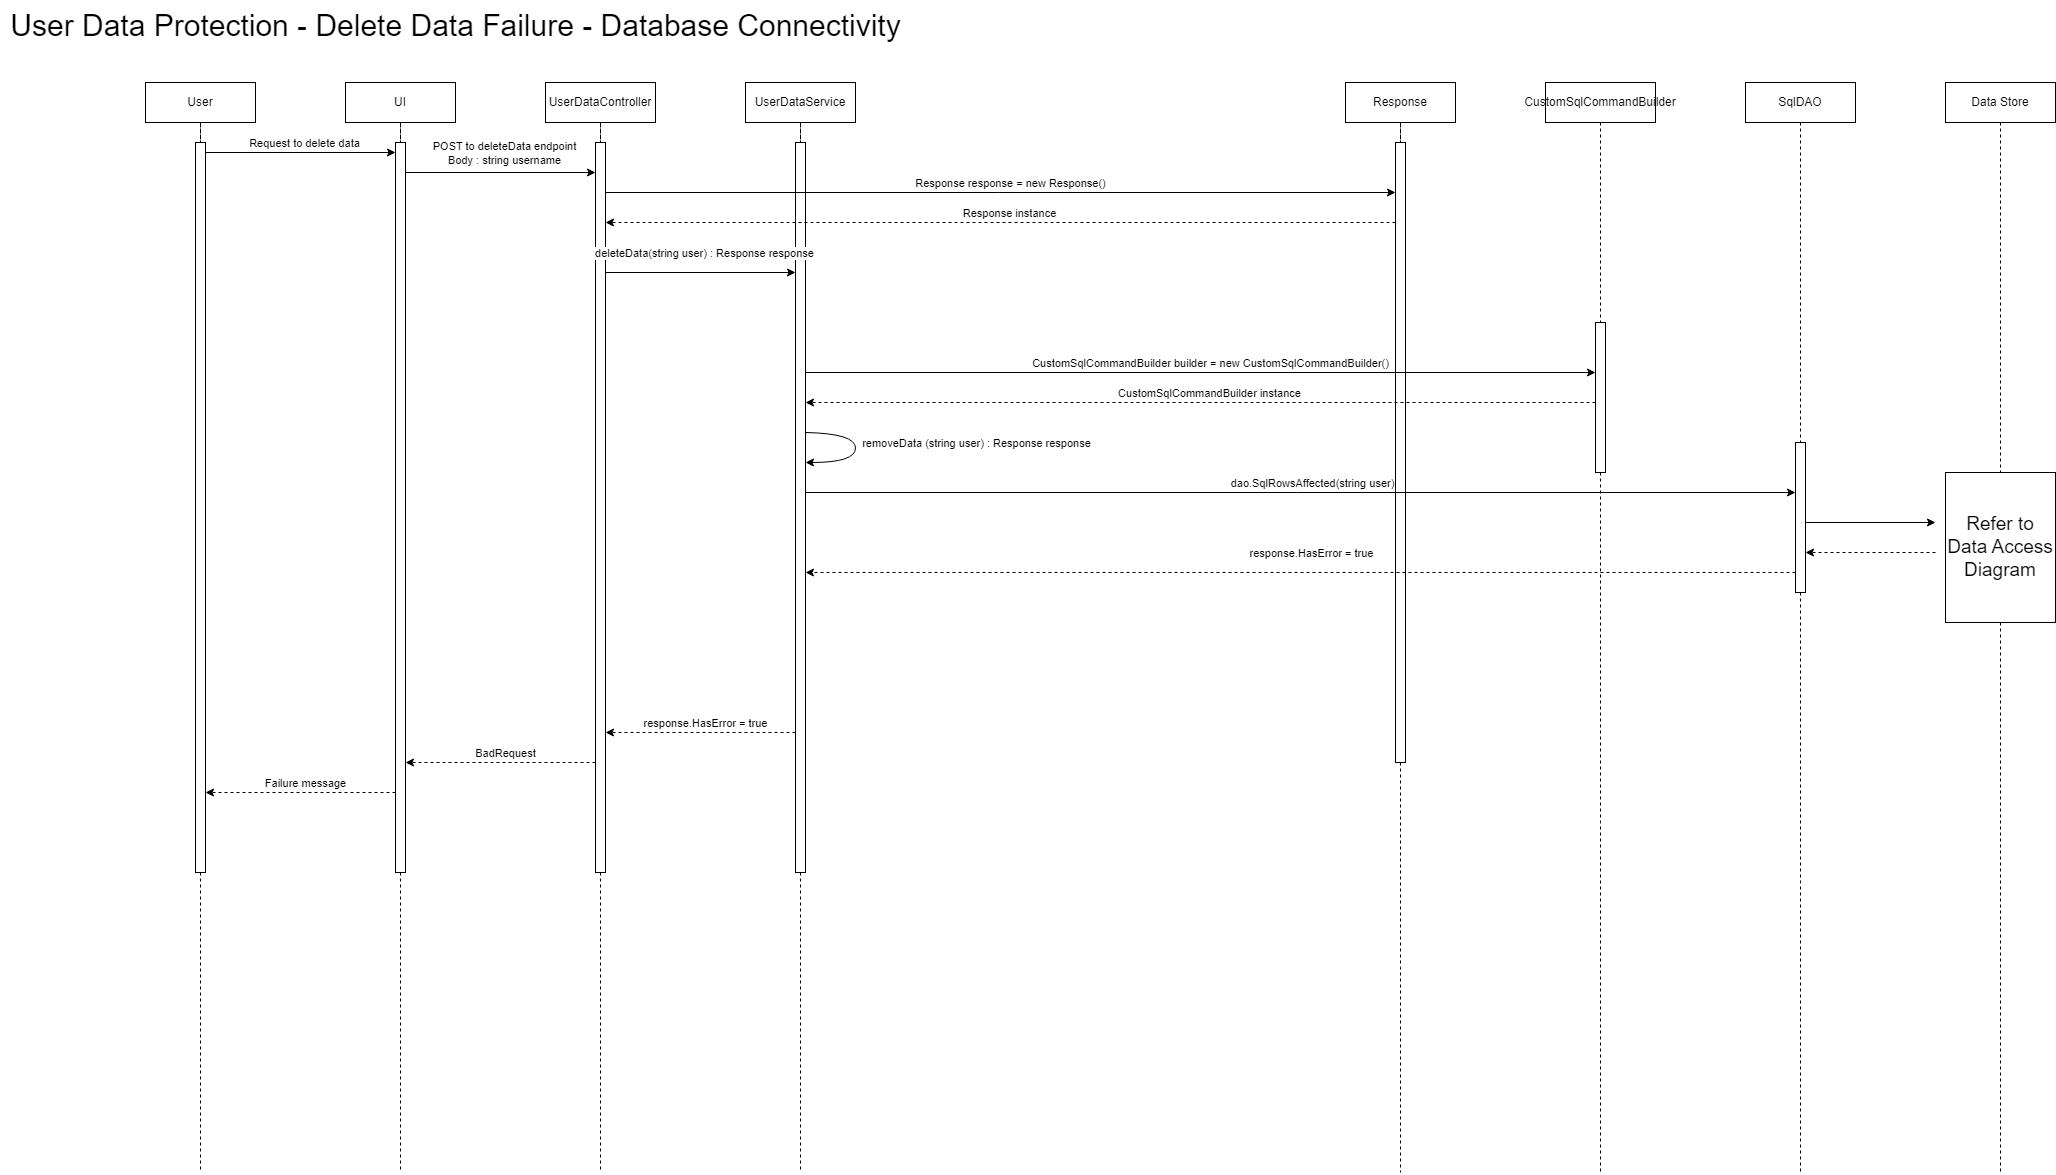

The diagram above was exported from draw.io. Its source (the exported page's mxGraphModel, read from the mxfile embedded in the PNG):
<mxGraphModel dx="2868" dy="2576" grid="1" gridSize="10" guides="1" tooltips="1" connect="1" arrows="1" fold="1" page="1" pageScale="1" pageWidth="850" pageHeight="1100" math="0" shadow="0">
  <root>
    <mxCell id="sc6PPi487GYfCuhH1BZh-0" />
    <mxCell id="sc6PPi487GYfCuhH1BZh-1" parent="sc6PPi487GYfCuhH1BZh-0" />
    <mxCell id="sc6PPi487GYfCuhH1BZh-2" value="" style="rounded=0;whiteSpace=wrap;html=1;" vertex="1" parent="sc6PPi487GYfCuhH1BZh-1">
      <mxGeometry x="2010" y="410" width="10" height="150" as="geometry" />
    </mxCell>
    <mxCell id="sc6PPi487GYfCuhH1BZh-3" value="" style="rounded=0;whiteSpace=wrap;html=1;" vertex="1" parent="sc6PPi487GYfCuhH1BZh-1">
      <mxGeometry x="1810" y="290" width="10" height="150" as="geometry" />
    </mxCell>
    <mxCell id="sc6PPi487GYfCuhH1BZh-4" value="" style="rounded=0;whiteSpace=wrap;html=1;" vertex="1" parent="sc6PPi487GYfCuhH1BZh-1">
      <mxGeometry x="1610" y="110" width="10" height="620" as="geometry" />
    </mxCell>
    <mxCell id="sc6PPi487GYfCuhH1BZh-6" value="" style="rounded=0;whiteSpace=wrap;html=1;" vertex="1" parent="sc6PPi487GYfCuhH1BZh-1">
      <mxGeometry x="1010" y="110" width="10" height="730" as="geometry" />
    </mxCell>
    <mxCell id="sc6PPi487GYfCuhH1BZh-7" value="" style="rounded=0;whiteSpace=wrap;html=1;" vertex="1" parent="sc6PPi487GYfCuhH1BZh-1">
      <mxGeometry x="810" y="110" width="10" height="730" as="geometry" />
    </mxCell>
    <mxCell id="sc6PPi487GYfCuhH1BZh-8" value="" style="rounded=0;whiteSpace=wrap;html=1;" vertex="1" parent="sc6PPi487GYfCuhH1BZh-1">
      <mxGeometry x="610" y="110" width="10" height="730" as="geometry" />
    </mxCell>
    <mxCell id="sc6PPi487GYfCuhH1BZh-9" value="" style="rounded=0;whiteSpace=wrap;html=1;" vertex="1" parent="sc6PPi487GYfCuhH1BZh-1">
      <mxGeometry x="410" y="110" width="10" height="730" as="geometry" />
    </mxCell>
    <mxCell id="sc6PPi487GYfCuhH1BZh-10" style="edgeStyle=orthogonalEdgeStyle;rounded=0;orthogonalLoop=1;jettySize=auto;html=1;dashed=1;endArrow=none;endFill=0;" edge="1" parent="sc6PPi487GYfCuhH1BZh-1" source="sc6PPi487GYfCuhH1BZh-9">
      <mxGeometry relative="1" as="geometry">
        <mxPoint x="415" y="1140" as="targetPoint" />
      </mxGeometry>
    </mxCell>
    <mxCell id="sc6PPi487GYfCuhH1BZh-11" value="User" style="rounded=0;whiteSpace=wrap;html=1;" vertex="1" parent="sc6PPi487GYfCuhH1BZh-1">
      <mxGeometry x="360" y="50" width="110" height="40" as="geometry" />
    </mxCell>
    <mxCell id="sc6PPi487GYfCuhH1BZh-12" style="edgeStyle=orthogonalEdgeStyle;rounded=0;orthogonalLoop=1;jettySize=auto;html=1;dashed=1;endArrow=none;endFill=0;" edge="1" parent="sc6PPi487GYfCuhH1BZh-1" source="sc6PPi487GYfCuhH1BZh-8">
      <mxGeometry relative="1" as="geometry">
        <mxPoint x="615" y="1140" as="targetPoint" />
      </mxGeometry>
    </mxCell>
    <mxCell id="sc6PPi487GYfCuhH1BZh-13" value="UI" style="rounded=0;whiteSpace=wrap;html=1;" vertex="1" parent="sc6PPi487GYfCuhH1BZh-1">
      <mxGeometry x="560" y="50" width="110" height="40" as="geometry" />
    </mxCell>
    <mxCell id="sc6PPi487GYfCuhH1BZh-14" value="UserDataController" style="rounded=0;whiteSpace=wrap;html=1;" vertex="1" parent="sc6PPi487GYfCuhH1BZh-1">
      <mxGeometry x="760" y="50" width="110" height="40" as="geometry" />
    </mxCell>
    <mxCell id="sc6PPi487GYfCuhH1BZh-15" value="UserDataService" style="rounded=0;whiteSpace=wrap;html=1;" vertex="1" parent="sc6PPi487GYfCuhH1BZh-1">
      <mxGeometry x="960" y="50" width="110" height="40" as="geometry" />
    </mxCell>
    <mxCell id="sc6PPi487GYfCuhH1BZh-16" style="edgeStyle=orthogonalEdgeStyle;rounded=0;orthogonalLoop=1;jettySize=auto;html=1;dashed=1;endArrow=none;endFill=0;" edge="1" parent="sc6PPi487GYfCuhH1BZh-1" source="sc6PPi487GYfCuhH1BZh-6">
      <mxGeometry relative="1" as="geometry">
        <mxPoint x="1015" y="1140" as="targetPoint" />
      </mxGeometry>
    </mxCell>
    <mxCell id="sc6PPi487GYfCuhH1BZh-17" style="edgeStyle=orthogonalEdgeStyle;rounded=0;orthogonalLoop=1;jettySize=auto;html=1;dashed=1;endArrow=none;endFill=0;" edge="1" parent="sc6PPi487GYfCuhH1BZh-1" source="sc6PPi487GYfCuhH1BZh-7">
      <mxGeometry relative="1" as="geometry">
        <mxPoint x="815" y="1140" as="targetPoint" />
      </mxGeometry>
    </mxCell>
    <mxCell id="sc6PPi487GYfCuhH1BZh-20" value="Response" style="rounded=0;whiteSpace=wrap;html=1;" vertex="1" parent="sc6PPi487GYfCuhH1BZh-1">
      <mxGeometry x="1560" y="50" width="110" height="40" as="geometry" />
    </mxCell>
    <mxCell id="sc6PPi487GYfCuhH1BZh-21" value="CustomSqlCommandBuilder" style="rounded=0;whiteSpace=wrap;html=1;" vertex="1" parent="sc6PPi487GYfCuhH1BZh-1">
      <mxGeometry x="1760" y="50" width="110" height="40" as="geometry" />
    </mxCell>
    <mxCell id="sc6PPi487GYfCuhH1BZh-22" style="edgeStyle=orthogonalEdgeStyle;rounded=0;orthogonalLoop=1;jettySize=auto;html=1;dashed=1;endArrow=none;endFill=0;" edge="1" parent="sc6PPi487GYfCuhH1BZh-1" source="sc6PPi487GYfCuhH1BZh-3">
      <mxGeometry relative="1" as="geometry">
        <mxPoint x="1815" y="1140" as="targetPoint" />
      </mxGeometry>
    </mxCell>
    <mxCell id="sc6PPi487GYfCuhH1BZh-23" style="edgeStyle=orthogonalEdgeStyle;rounded=0;orthogonalLoop=1;jettySize=auto;html=1;dashed=1;endArrow=none;endFill=0;" edge="1" parent="sc6PPi487GYfCuhH1BZh-1" source="sc6PPi487GYfCuhH1BZh-4">
      <mxGeometry relative="1" as="geometry">
        <mxPoint x="1615" y="1140" as="targetPoint" />
      </mxGeometry>
    </mxCell>
    <mxCell id="sc6PPi487GYfCuhH1BZh-24" value="SqlDAO" style="rounded=0;whiteSpace=wrap;html=1;" vertex="1" parent="sc6PPi487GYfCuhH1BZh-1">
      <mxGeometry x="1960" y="50" width="110" height="40" as="geometry" />
    </mxCell>
    <mxCell id="sc6PPi487GYfCuhH1BZh-25" style="edgeStyle=orthogonalEdgeStyle;rounded=0;orthogonalLoop=1;jettySize=auto;html=1;dashed=1;endArrow=none;endFill=0;" edge="1" parent="sc6PPi487GYfCuhH1BZh-1" source="sc6PPi487GYfCuhH1BZh-2">
      <mxGeometry relative="1" as="geometry">
        <mxPoint x="2015" y="1140" as="targetPoint" />
      </mxGeometry>
    </mxCell>
    <mxCell id="sc6PPi487GYfCuhH1BZh-26" value="" style="endArrow=classic;html=1;rounded=0;" edge="1" parent="sc6PPi487GYfCuhH1BZh-1">
      <mxGeometry width="50" height="50" relative="1" as="geometry">
        <mxPoint x="420" y="120" as="sourcePoint" />
        <mxPoint x="610" y="120" as="targetPoint" />
      </mxGeometry>
    </mxCell>
    <mxCell id="sc6PPi487GYfCuhH1BZh-27" value="Request to delete data" style="edgeLabel;html=1;align=center;verticalAlign=middle;resizable=0;points=[];" vertex="1" connectable="0" parent="sc6PPi487GYfCuhH1BZh-26">
      <mxGeometry x="0.0296" relative="1" as="geometry">
        <mxPoint y="-10" as="offset" />
      </mxGeometry>
    </mxCell>
    <mxCell id="sc6PPi487GYfCuhH1BZh-28" value="" style="endArrow=classic;html=1;rounded=0;" edge="1" parent="sc6PPi487GYfCuhH1BZh-1">
      <mxGeometry width="50" height="50" relative="1" as="geometry">
        <mxPoint x="620" y="140" as="sourcePoint" />
        <mxPoint x="810" y="140" as="targetPoint" />
      </mxGeometry>
    </mxCell>
    <mxCell id="sc6PPi487GYfCuhH1BZh-29" value="POST to deleteData endpoint&lt;div&gt;Body : string username&lt;/div&gt;" style="edgeLabel;html=1;align=center;verticalAlign=middle;resizable=0;points=[];" vertex="1" connectable="0" parent="sc6PPi487GYfCuhH1BZh-28">
      <mxGeometry x="0.0296" relative="1" as="geometry">
        <mxPoint y="-20" as="offset" />
      </mxGeometry>
    </mxCell>
    <mxCell id="sc6PPi487GYfCuhH1BZh-30" value="" style="endArrow=classic;html=1;rounded=0;" edge="1" parent="sc6PPi487GYfCuhH1BZh-1">
      <mxGeometry width="50" height="50" relative="1" as="geometry">
        <mxPoint x="820" y="240" as="sourcePoint" />
        <mxPoint x="1010" y="240" as="targetPoint" />
      </mxGeometry>
    </mxCell>
    <mxCell id="sc6PPi487GYfCuhH1BZh-31" value="deleteData(string user) : Response response" style="edgeLabel;html=1;align=center;verticalAlign=middle;resizable=0;points=[];" vertex="1" connectable="0" parent="sc6PPi487GYfCuhH1BZh-30">
      <mxGeometry x="0.0296" relative="1" as="geometry">
        <mxPoint y="-20" as="offset" />
      </mxGeometry>
    </mxCell>
    <mxCell id="sc6PPi487GYfCuhH1BZh-32" value="" style="endArrow=classic;html=1;rounded=0;" edge="1" parent="sc6PPi487GYfCuhH1BZh-1">
      <mxGeometry width="50" height="50" relative="1" as="geometry">
        <mxPoint x="820" y="160" as="sourcePoint" />
        <mxPoint x="1610" y="160" as="targetPoint" />
      </mxGeometry>
    </mxCell>
    <mxCell id="sc6PPi487GYfCuhH1BZh-33" value="Response response = new Response()" style="edgeLabel;html=1;align=center;verticalAlign=middle;resizable=0;points=[];" vertex="1" connectable="0" parent="sc6PPi487GYfCuhH1BZh-32">
      <mxGeometry x="0.0211" y="2" relative="1" as="geometry">
        <mxPoint y="-8" as="offset" />
      </mxGeometry>
    </mxCell>
    <mxCell id="sc6PPi487GYfCuhH1BZh-34" value="" style="endArrow=classic;html=1;rounded=0;dashed=1;" edge="1" parent="sc6PPi487GYfCuhH1BZh-1">
      <mxGeometry width="50" height="50" relative="1" as="geometry">
        <mxPoint x="1610" y="190" as="sourcePoint" />
        <mxPoint x="820" y="190" as="targetPoint" />
      </mxGeometry>
    </mxCell>
    <mxCell id="sc6PPi487GYfCuhH1BZh-35" value="Response instance" style="edgeLabel;html=1;align=center;verticalAlign=middle;resizable=0;points=[];" vertex="1" connectable="0" parent="sc6PPi487GYfCuhH1BZh-34">
      <mxGeometry x="-0.0211" y="1" relative="1" as="geometry">
        <mxPoint x="-1" y="-11" as="offset" />
      </mxGeometry>
    </mxCell>
    <mxCell id="sc6PPi487GYfCuhH1BZh-36" value="" style="endArrow=classic;html=1;rounded=0;edgeStyle=orthogonalEdgeStyle;curved=1;" edge="1" parent="sc6PPi487GYfCuhH1BZh-1">
      <mxGeometry width="50" height="50" relative="1" as="geometry">
        <mxPoint x="1020" y="400" as="sourcePoint" />
        <mxPoint x="1020" y="430" as="targetPoint" />
        <Array as="points">
          <mxPoint x="1070" y="401" />
          <mxPoint x="1070" y="430" />
        </Array>
      </mxGeometry>
    </mxCell>
    <mxCell id="sc6PPi487GYfCuhH1BZh-37" value="removeData (string user) : Response response" style="edgeLabel;html=1;align=center;verticalAlign=middle;resizable=0;points=[];" vertex="1" connectable="0" parent="sc6PPi487GYfCuhH1BZh-36">
      <mxGeometry x="0.0106" y="-1" relative="1" as="geometry">
        <mxPoint x="121" y="-7" as="offset" />
      </mxGeometry>
    </mxCell>
    <mxCell id="sc6PPi487GYfCuhH1BZh-38" value="Data Store" style="rounded=0;whiteSpace=wrap;html=1;" vertex="1" parent="sc6PPi487GYfCuhH1BZh-1">
      <mxGeometry x="2160" y="50" width="110" height="40" as="geometry" />
    </mxCell>
    <mxCell id="sc6PPi487GYfCuhH1BZh-39" style="edgeStyle=orthogonalEdgeStyle;rounded=0;orthogonalLoop=1;jettySize=auto;html=1;dashed=1;endArrow=none;endFill=0;" edge="1" parent="sc6PPi487GYfCuhH1BZh-1" source="sc6PPi487GYfCuhH1BZh-73">
      <mxGeometry relative="1" as="geometry">
        <mxPoint x="2215" y="1140" as="targetPoint" />
      </mxGeometry>
    </mxCell>
    <mxCell id="sc6PPi487GYfCuhH1BZh-46" value="" style="endArrow=classic;dashed=1;html=1;rounded=0;endFill=1;" edge="1" parent="sc6PPi487GYfCuhH1BZh-1">
      <mxGeometry width="50" height="50" relative="1" as="geometry">
        <mxPoint x="2150" y="520" as="sourcePoint" />
        <mxPoint x="2020" y="520" as="targetPoint" />
      </mxGeometry>
    </mxCell>
    <mxCell id="sc6PPi487GYfCuhH1BZh-47" value="" style="endArrow=classic;html=1;rounded=0;" edge="1" parent="sc6PPi487GYfCuhH1BZh-1">
      <mxGeometry width="50" height="50" relative="1" as="geometry">
        <mxPoint x="1020" y="340" as="sourcePoint" />
        <mxPoint x="1810" y="340" as="targetPoint" />
      </mxGeometry>
    </mxCell>
    <mxCell id="sc6PPi487GYfCuhH1BZh-48" value="CustomSqlCommandBuilder builder = new CustomSqlCommandBuilder()" style="edgeLabel;html=1;align=center;verticalAlign=middle;resizable=0;points=[];" vertex="1" connectable="0" parent="sc6PPi487GYfCuhH1BZh-47">
      <mxGeometry x="0.0211" y="2" relative="1" as="geometry">
        <mxPoint y="-8" as="offset" />
      </mxGeometry>
    </mxCell>
    <mxCell id="sc6PPi487GYfCuhH1BZh-49" value="" style="endArrow=classic;html=1;rounded=0;dashed=1;" edge="1" parent="sc6PPi487GYfCuhH1BZh-1">
      <mxGeometry width="50" height="50" relative="1" as="geometry">
        <mxPoint x="1810" y="370" as="sourcePoint" />
        <mxPoint x="1020" y="370" as="targetPoint" />
      </mxGeometry>
    </mxCell>
    <mxCell id="sc6PPi487GYfCuhH1BZh-50" value="CustomSqlCommandBuilder instance" style="edgeLabel;html=1;align=center;verticalAlign=middle;resizable=0;points=[];" vertex="1" connectable="0" parent="sc6PPi487GYfCuhH1BZh-49">
      <mxGeometry x="-0.0211" y="1" relative="1" as="geometry">
        <mxPoint x="-1" y="-11" as="offset" />
      </mxGeometry>
    </mxCell>
    <mxCell id="sc6PPi487GYfCuhH1BZh-51" value="" style="endArrow=classic;html=1;rounded=0;" edge="1" parent="sc6PPi487GYfCuhH1BZh-1">
      <mxGeometry width="50" height="50" relative="1" as="geometry">
        <mxPoint x="1020" y="460" as="sourcePoint" />
        <mxPoint x="2010" y="460" as="targetPoint" />
      </mxGeometry>
    </mxCell>
    <mxCell id="sc6PPi487GYfCuhH1BZh-52" value="dao.SqlRowsAffected(string user)" style="edgeLabel;html=1;align=center;verticalAlign=middle;resizable=0;points=[];" vertex="1" connectable="0" parent="sc6PPi487GYfCuhH1BZh-51">
      <mxGeometry x="0.0211" y="2" relative="1" as="geometry">
        <mxPoint y="-8" as="offset" />
      </mxGeometry>
    </mxCell>
    <mxCell id="sc6PPi487GYfCuhH1BZh-53" value="" style="endArrow=classic;html=1;rounded=0;dashed=1;" edge="1" parent="sc6PPi487GYfCuhH1BZh-1">
      <mxGeometry width="50" height="50" relative="1" as="geometry">
        <mxPoint x="2010" y="540" as="sourcePoint" />
        <mxPoint x="1020" y="540" as="targetPoint" />
      </mxGeometry>
    </mxCell>
    <mxCell id="sc6PPi487GYfCuhH1BZh-54" value="response.HasError = true" style="edgeLabel;html=1;align=center;verticalAlign=middle;resizable=0;points=[];" vertex="1" connectable="0" parent="sc6PPi487GYfCuhH1BZh-53">
      <mxGeometry x="-0.0211" y="1" relative="1" as="geometry">
        <mxPoint x="-1" y="-21" as="offset" />
      </mxGeometry>
    </mxCell>
    <mxCell id="sc6PPi487GYfCuhH1BZh-55" value="" style="endArrow=classic;html=1;rounded=0;" edge="1" parent="sc6PPi487GYfCuhH1BZh-1">
      <mxGeometry width="50" height="50" relative="1" as="geometry">
        <mxPoint x="2020" y="490" as="sourcePoint" />
        <mxPoint x="2150" y="490" as="targetPoint" />
      </mxGeometry>
    </mxCell>
    <mxCell id="sc6PPi487GYfCuhH1BZh-56" value="" style="endArrow=classic;dashed=1;html=1;rounded=0;endFill=1;" edge="1" parent="sc6PPi487GYfCuhH1BZh-1">
      <mxGeometry width="50" height="50" relative="1" as="geometry">
        <mxPoint x="1010" y="700" as="sourcePoint" />
        <mxPoint x="820" y="700" as="targetPoint" />
      </mxGeometry>
    </mxCell>
    <mxCell id="sc6PPi487GYfCuhH1BZh-57" value="response.HasError = true" style="edgeLabel;html=1;align=center;verticalAlign=middle;resizable=0;points=[];" vertex="1" connectable="0" parent="sc6PPi487GYfCuhH1BZh-56">
      <mxGeometry x="-0.3105" relative="1" as="geometry">
        <mxPoint x="-25" y="-10" as="offset" />
      </mxGeometry>
    </mxCell>
    <mxCell id="sc6PPi487GYfCuhH1BZh-58" value="" style="endArrow=classic;dashed=1;html=1;rounded=0;endFill=1;" edge="1" parent="sc6PPi487GYfCuhH1BZh-1">
      <mxGeometry width="50" height="50" relative="1" as="geometry">
        <mxPoint x="810" y="730" as="sourcePoint" />
        <mxPoint x="620" y="730" as="targetPoint" />
      </mxGeometry>
    </mxCell>
    <mxCell id="sc6PPi487GYfCuhH1BZh-59" value="BadRequest" style="edgeLabel;html=1;align=center;verticalAlign=middle;resizable=0;points=[];" vertex="1" connectable="0" parent="sc6PPi487GYfCuhH1BZh-58">
      <mxGeometry x="-0.3105" relative="1" as="geometry">
        <mxPoint x="-25" y="-10" as="offset" />
      </mxGeometry>
    </mxCell>
    <mxCell id="sc6PPi487GYfCuhH1BZh-60" value="" style="endArrow=classic;dashed=1;html=1;rounded=0;endFill=1;" edge="1" parent="sc6PPi487GYfCuhH1BZh-1">
      <mxGeometry width="50" height="50" relative="1" as="geometry">
        <mxPoint x="610" y="760" as="sourcePoint" />
        <mxPoint x="420" y="760" as="targetPoint" />
      </mxGeometry>
    </mxCell>
    <mxCell id="sc6PPi487GYfCuhH1BZh-61" value="Failure message" style="edgeLabel;html=1;align=center;verticalAlign=middle;resizable=0;points=[];" vertex="1" connectable="0" parent="sc6PPi487GYfCuhH1BZh-60">
      <mxGeometry x="-0.3105" relative="1" as="geometry">
        <mxPoint x="-25" y="-10" as="offset" />
      </mxGeometry>
    </mxCell>
    <mxCell id="sc6PPi487GYfCuhH1BZh-64" value="" style="edgeStyle=orthogonalEdgeStyle;rounded=0;orthogonalLoop=1;jettySize=auto;html=1;dashed=1;endArrow=none;endFill=0;" edge="1" parent="sc6PPi487GYfCuhH1BZh-1" source="sc6PPi487GYfCuhH1BZh-11" target="sc6PPi487GYfCuhH1BZh-9">
      <mxGeometry relative="1" as="geometry">
        <mxPoint x="415" y="1140" as="targetPoint" />
        <mxPoint x="415" y="90" as="sourcePoint" />
      </mxGeometry>
    </mxCell>
    <mxCell id="sc6PPi487GYfCuhH1BZh-65" value="" style="edgeStyle=orthogonalEdgeStyle;rounded=0;orthogonalLoop=1;jettySize=auto;html=1;dashed=1;endArrow=none;endFill=0;" edge="1" parent="sc6PPi487GYfCuhH1BZh-1" source="sc6PPi487GYfCuhH1BZh-13" target="sc6PPi487GYfCuhH1BZh-8">
      <mxGeometry relative="1" as="geometry">
        <mxPoint x="615" y="1140" as="targetPoint" />
        <mxPoint x="615" y="90" as="sourcePoint" />
      </mxGeometry>
    </mxCell>
    <mxCell id="sc6PPi487GYfCuhH1BZh-66" value="" style="edgeStyle=orthogonalEdgeStyle;rounded=0;orthogonalLoop=1;jettySize=auto;html=1;dashed=1;endArrow=none;endFill=0;" edge="1" parent="sc6PPi487GYfCuhH1BZh-1" source="sc6PPi487GYfCuhH1BZh-14" target="sc6PPi487GYfCuhH1BZh-7">
      <mxGeometry relative="1" as="geometry">
        <mxPoint x="815" y="1140" as="targetPoint" />
        <mxPoint x="815" y="90" as="sourcePoint" />
      </mxGeometry>
    </mxCell>
    <mxCell id="sc6PPi487GYfCuhH1BZh-67" value="" style="edgeStyle=orthogonalEdgeStyle;rounded=0;orthogonalLoop=1;jettySize=auto;html=1;dashed=1;endArrow=none;endFill=0;" edge="1" parent="sc6PPi487GYfCuhH1BZh-1" source="sc6PPi487GYfCuhH1BZh-15" target="sc6PPi487GYfCuhH1BZh-6">
      <mxGeometry relative="1" as="geometry">
        <mxPoint x="1015" y="1140" as="targetPoint" />
        <mxPoint x="1015" y="90" as="sourcePoint" />
      </mxGeometry>
    </mxCell>
    <mxCell id="sc6PPi487GYfCuhH1BZh-69" value="" style="edgeStyle=orthogonalEdgeStyle;rounded=0;orthogonalLoop=1;jettySize=auto;html=1;dashed=1;endArrow=none;endFill=0;" edge="1" parent="sc6PPi487GYfCuhH1BZh-1" source="sc6PPi487GYfCuhH1BZh-20" target="sc6PPi487GYfCuhH1BZh-4">
      <mxGeometry relative="1" as="geometry">
        <mxPoint x="1615" y="1140" as="targetPoint" />
        <mxPoint x="1615" y="90" as="sourcePoint" />
      </mxGeometry>
    </mxCell>
    <mxCell id="sc6PPi487GYfCuhH1BZh-70" value="" style="edgeStyle=orthogonalEdgeStyle;rounded=0;orthogonalLoop=1;jettySize=auto;html=1;dashed=1;endArrow=none;endFill=0;" edge="1" parent="sc6PPi487GYfCuhH1BZh-1" source="sc6PPi487GYfCuhH1BZh-21" target="sc6PPi487GYfCuhH1BZh-3">
      <mxGeometry relative="1" as="geometry">
        <mxPoint x="1815" y="1140" as="targetPoint" />
        <mxPoint x="1815" y="90" as="sourcePoint" />
      </mxGeometry>
    </mxCell>
    <mxCell id="sc6PPi487GYfCuhH1BZh-71" value="" style="edgeStyle=orthogonalEdgeStyle;rounded=0;orthogonalLoop=1;jettySize=auto;html=1;dashed=1;endArrow=none;endFill=0;" edge="1" parent="sc6PPi487GYfCuhH1BZh-1" source="sc6PPi487GYfCuhH1BZh-24" target="sc6PPi487GYfCuhH1BZh-2">
      <mxGeometry relative="1" as="geometry">
        <mxPoint x="2015" y="1140" as="targetPoint" />
        <mxPoint x="2015" y="90" as="sourcePoint" />
      </mxGeometry>
    </mxCell>
    <mxCell id="sc6PPi487GYfCuhH1BZh-72" value="" style="edgeStyle=orthogonalEdgeStyle;rounded=0;orthogonalLoop=1;jettySize=auto;html=1;dashed=1;endArrow=none;endFill=0;" edge="1" parent="sc6PPi487GYfCuhH1BZh-1" source="sc6PPi487GYfCuhH1BZh-38" target="sc6PPi487GYfCuhH1BZh-73">
      <mxGeometry relative="1" as="geometry">
        <mxPoint x="2215" y="1140" as="targetPoint" />
        <mxPoint x="2215" y="90" as="sourcePoint" />
      </mxGeometry>
    </mxCell>
    <mxCell id="sc6PPi487GYfCuhH1BZh-73" value="&lt;font style=&quot;font-size: 19px;&quot;&gt;Refer to Data Access Diagram&lt;/font&gt;" style="rounded=0;whiteSpace=wrap;html=1;" vertex="1" parent="sc6PPi487GYfCuhH1BZh-1">
      <mxGeometry x="2160" y="440" width="110" height="150" as="geometry" />
    </mxCell>
    <mxCell id="sc6PPi487GYfCuhH1BZh-74" value="&lt;font style=&quot;font-size: 30px;&quot;&gt;User Data Protection - Delete Data Failure - Database Connectivity&lt;/font&gt;" style="text;html=1;align=center;verticalAlign=middle;resizable=0;points=[];autosize=1;strokeColor=none;fillColor=none;" vertex="1" parent="sc6PPi487GYfCuhH1BZh-1">
      <mxGeometry x="215" y="-32" width="910" height="50" as="geometry" />
    </mxCell>
  </root>
</mxGraphModel>